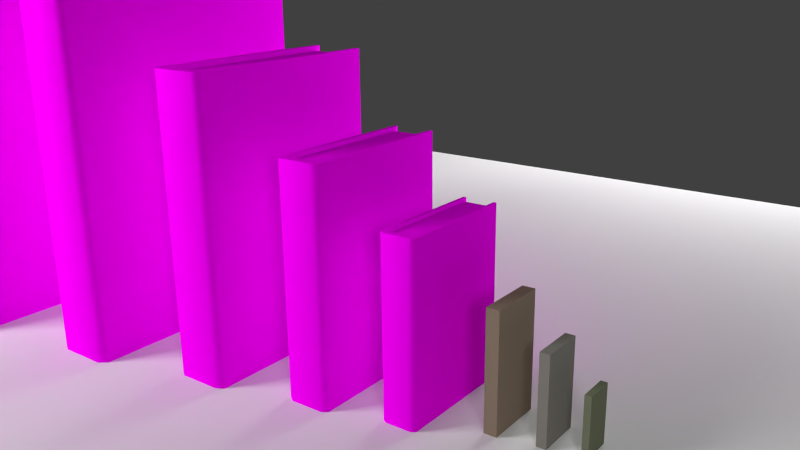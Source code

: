 # Source: book.blend  (saved by Blender 2.76.0; exported with 4.5.12 LTS)
import bpy
from mathutils import Matrix  # noqa: F401  (used for matrix-valued properties, if any)

bpy.ops.wm.read_factory_settings(use_empty=True)
scene = bpy.context.scene
scene.name = 'Scene'

# ---- collections
col_collection_1 = bpy.data.collections.new('Collection 1'); scene.collection.children.link(col_collection_1)

# ---- images (referenced by path relative to the original .blend; pixels are not part of the script)
import os
ASSET_DIR = os.environ.get("B2B_ASSET_DIR", "")  # directory of the original .blend (textures are referenced by path, not embedded)
HERE = os.path.dirname(os.path.abspath(__file__))  # packed textures are extracted next to this script under _unpacked/

def load_image(name, relpath, width, height, colorspace="sRGB"):
    """Load a texture the original file referenced (path relative to the .blend, or extracted next to this script)."""
    p = next((c for c in (os.path.join(HERE, relpath), os.path.join(ASSET_DIR, relpath)) if relpath and os.path.exists(c)), "")
    if p:
        img = bpy.data.images.load(p, check_existing=True)
        img.name = name
    else:  # same state as the original file: an image datablock whose file is absent (Cycles renders it pink)
        img = bpy.data.images.new(name, width, height)
        img.source = "FILE"
        img.filepath = "//" + (relpath or name)
    img.colorspace_settings.name = colorspace
    return img
img_dominos_png = load_image('dominos.png', 'dominos.png', 1024, 1024, 'sRGB')
img_book2_png = load_image('book2.png', 'book2.png', 1024, 1024, 'sRGB')
img_book5_png = load_image('book5.png', 'book5.png', 1024, 1024, 'sRGB')
img_book4_png = load_image('book4.png', 'book4.png', 1024, 1024, 'sRGB')
img_book3_png = load_image('book3.png', 'book3.png', 1024, 1024, 'sRGB')
img_book_png = load_image('book.png', 'book.png', 1024, 1024, 'sRGB')

# ---- materials (node trees are filled in below, after node groups)
mat_material = bpy.data.materials.new('Material')
mat_material.alpha_threshold = 0.0
mat_material.roughness = 0.5
mat_domino2 = bpy.data.materials.new('domino2')
mat_domino2.alpha_threshold = 0.0
mat_domino2.roughness = 0.5
mat_domino1 = bpy.data.materials.new('domino1')
mat_domino1.alpha_threshold = 0.0
mat_domino1.roughness = 0.5
mat_book2 = bpy.data.materials.new('book2')
mat_book2.alpha_threshold = 0.0
mat_book2.roughness = 0.5
mat_book5 = bpy.data.materials.new('book5')
mat_book5.alpha_threshold = 0.0
mat_book5.roughness = 0.5
mat_book4 = bpy.data.materials.new('book4')
mat_book4.alpha_threshold = 0.0
mat_book4.roughness = 0.5
mat_book3 = bpy.data.materials.new('book3')
mat_book3.alpha_threshold = 0.0
mat_book3.roughness = 0.5
mat_book = bpy.data.materials.new('book')
mat_book.alpha_threshold = 0.0
mat_book.roughness = 0.5
mat_light = bpy.data.materials.new('Light')
mat_light.alpha_threshold = 0.0
mat_light.roughness = 0.5

# ---- material node trees
mat_material.use_nodes = True; mat_material.node_tree.nodes.clear()
_N = mat_material.node_tree.nodes; _L = mat_material.node_tree.links
n0 = _N.new('ShaderNodeTexCoord'); n0.name = 'Texture Coordinate'; n0.location = (-496, 385)
n1 = _N.new('ShaderNodeOutputMaterial'); n1.name = 'Material Output'; n1.location = (550, 314)
n2 = _N.new('ShaderNodeMixShader'); n2.name = 'Mix Shader'; n2.location = (379, 419)
n3 = _N.new('ShaderNodeBsdfDiffuse'); n3.name = 'Diffuse BSDF.001'; n3.location = (-87, 386)
n3.inputs[0].default_value = (0.2302, 0.255, 0.1632, 1.0)
n4 = _N.new('ShaderNodeBsdfDiffuse'); n4.name = 'Diffuse BSDF'; n4.location = (-78, 196)
n4.inputs[0].default_value = (0.0, 0.0, 0.0, 1.0)
n5 = _N.new('ShaderNodeTexImage'); n5.name = 'Image Texture'; n5.location = (-319, 453)
n5.width = 140
n5.image = img_dominos_png
_L.new(n0.outputs[2], n5.inputs[0])
_L.new(n5.outputs[0], n2.inputs[0])
_L.new(n2.outputs[0], n1.inputs[0])
_L.new(n3.outputs[0], n2.inputs[1])
_L.new(n4.outputs[0], n2.inputs[2])
n1.is_active_output = True
mat_domino2.use_nodes = True; mat_domino2.node_tree.nodes.clear()
_N = mat_domino2.node_tree.nodes; _L = mat_domino2.node_tree.links
n0 = _N.new('ShaderNodeTexCoord'); n0.name = 'Texture Coordinate'; n0.location = (-496, 385)
n1 = _N.new('ShaderNodeOutputMaterial'); n1.name = 'Material Output.001'; n1.location = (550, 314)
n2 = _N.new('ShaderNodeMixShader'); n2.name = 'Mix Shader'; n2.location = (379, 419)
n3 = _N.new('ShaderNodeBsdfDiffuse'); n3.name = 'Diffuse BSDF.002'; n3.location = (-78, 196)
n3.inputs[0].default_value = (0.8, 0.7689, 0.6798, 1.0)
n4 = _N.new('ShaderNodeTexImage'); n4.name = 'Image Texture'; n4.location = (-319, 453)
n4.width = 140
n4.image = img_dominos_png
n5 = _N.new('ShaderNodeBsdfDiffuse'); n5.name = 'Diffuse BSDF.001'; n5.location = (-87, 386)
n5.inputs[0].default_value = (0.0, 0.0, 0.0, 1.0)
_L.new(n0.outputs[2], n4.inputs[0])
_L.new(n4.outputs[0], n2.inputs[0])
_L.new(n2.outputs[0], n1.inputs[0])
_L.new(n5.outputs[0], n2.inputs[1])
_L.new(n3.outputs[0], n2.inputs[2])
n1.is_active_output = True
mat_domino1.use_nodes = True; mat_domino1.node_tree.nodes.clear()
_N = mat_domino1.node_tree.nodes; _L = mat_domino1.node_tree.links
n0 = _N.new('ShaderNodeTexCoord'); n0.name = 'Texture Coordinate'; n0.location = (-496, 385)
n1 = _N.new('ShaderNodeOutputMaterial'); n1.name = 'Material Output'; n1.location = (550, 314)
n2 = _N.new('ShaderNodeMixShader'); n2.name = 'Mix Shader'; n2.location = (379, 419)
n3 = _N.new('ShaderNodeBsdfDiffuse'); n3.name = 'Diffuse BSDF.001'; n3.location = (-87, 386)
n3.inputs[0].default_value = (0.0385, 0.02033, 0.06634, 1.0)
n4 = _N.new('ShaderNodeBsdfDiffuse'); n4.name = 'Diffuse BSDF'; n4.location = (-78, 196)
n4.inputs[0].default_value = (0.8, 0.64, 0.3367, 1.0)
n5 = _N.new('ShaderNodeTexImage'); n5.name = 'Image Texture'; n5.location = (-319, 453)
n5.width = 140
n5.image = img_dominos_png
_L.new(n0.outputs[2], n5.inputs[0])
_L.new(n5.outputs[0], n2.inputs[0])
_L.new(n2.outputs[0], n1.inputs[0])
_L.new(n3.outputs[0], n2.inputs[1])
_L.new(n4.outputs[0], n2.inputs[2])
n1.is_active_output = True
mat_book2.use_nodes = True; mat_book2.node_tree.nodes.clear()
_N = mat_book2.node_tree.nodes; _L = mat_book2.node_tree.links
n0 = _N.new('ShaderNodeOutputMaterial'); n0.name = 'Material Output'; n0.location = (300, 300)
n1 = _N.new('ShaderNodeBsdfDiffuse'); n1.name = 'Diffuse BSDF'; n1.location = (10, 300)
n2 = _N.new('ShaderNodeTexImage'); n2.name = 'Image Texture'; n2.location = (-329, 302)
n2.width = 140
n2.image = img_book2_png
n3 = _N.new('ShaderNodeTexCoord'); n3.name = 'Texture Coordinate'; n3.location = (-716, 311)
_L.new(n1.outputs[0], n0.inputs[0])
_L.new(n3.outputs[2], n2.inputs[0])
_L.new(n2.outputs[0], n1.inputs[0])
n0.is_active_output = True
mat_book5.use_nodes = True; mat_book5.node_tree.nodes.clear()
_N = mat_book5.node_tree.nodes; _L = mat_book5.node_tree.links
n0 = _N.new('ShaderNodeOutputMaterial'); n0.name = 'Material Output'; n0.location = (300, 300)
n1 = _N.new('ShaderNodeBsdfDiffuse'); n1.name = 'Diffuse BSDF'; n1.location = (10, 300)
n2 = _N.new('ShaderNodeTexCoord'); n2.name = 'Texture Coordinate'; n2.location = (-643, 405)
n2.width = 138
n3 = _N.new('ShaderNodeTexImage'); n3.name = 'Image Texture'; n3.location = (-390, 368)
n3.width = 140
n3.image = img_book5_png
_L.new(n1.outputs[0], n0.inputs[0])
_L.new(n2.outputs[2], n3.inputs[0])
_L.new(n3.outputs[0], n1.inputs[0])
n0.is_active_output = True
mat_book4.use_nodes = True; mat_book4.node_tree.nodes.clear()
_N = mat_book4.node_tree.nodes; _L = mat_book4.node_tree.links
n0 = _N.new('ShaderNodeOutputMaterial'); n0.name = 'Material Output'; n0.location = (300, 300)
n1 = _N.new('ShaderNodeBsdfDiffuse'); n1.name = 'Diffuse BSDF'; n1.location = (10, 300)
n2 = _N.new('ShaderNodeTexCoord'); n2.name = 'Texture Coordinate'; n2.location = (-553, 426)
n3 = _N.new('ShaderNodeTexImage'); n3.name = 'Image Texture'; n3.location = (-375, 441)
n3.width = 140
n3.image = img_book4_png
_L.new(n1.outputs[0], n0.inputs[0])
_L.new(n2.outputs[2], n3.inputs[0])
_L.new(n3.outputs[0], n1.inputs[0])
n0.is_active_output = True
mat_book3.use_nodes = True; mat_book3.node_tree.nodes.clear()
_N = mat_book3.node_tree.nodes; _L = mat_book3.node_tree.links
n0 = _N.new('ShaderNodeOutputMaterial'); n0.name = 'Material Output'; n0.location = (300, 300)
n1 = _N.new('ShaderNodeBsdfDiffuse'); n1.name = 'Diffuse BSDF'; n1.location = (10, 300)
n2 = _N.new('ShaderNodeTexCoord'); n2.name = 'Texture Coordinate'; n2.location = (-948, 460)
n3 = _N.new('ShaderNodeTexImage'); n3.name = 'Image Texture'; n3.location = (-635, 429)
n3.width = 140
n3.image = img_book3_png
_L.new(n1.outputs[0], n0.inputs[0])
_L.new(n2.outputs[2], n3.inputs[0])
_L.new(n3.outputs[0], n1.inputs[0])
n0.is_active_output = True
mat_book.use_nodes = True; mat_book.node_tree.nodes.clear()
_N = mat_book.node_tree.nodes; _L = mat_book.node_tree.links
n0 = _N.new('ShaderNodeOutputMaterial'); n0.name = 'Material Output'; n0.location = (300, 300)
n1 = _N.new('ShaderNodeBsdfDiffuse'); n1.name = 'Diffuse BSDF'; n1.location = (10, 300)
n2 = _N.new('ShaderNodeTexImage'); n2.name = 'Image Texture'; n2.location = (-241, 336)
n2.width = 140
n2.image = img_book_png
n3 = _N.new('ShaderNodeTexCoord'); n3.name = 'Texture Coordinate'; n3.location = (-548, 418)
_L.new(n1.outputs[0], n0.inputs[0])
_L.new(n3.outputs[2], n2.inputs[0])
_L.new(n2.outputs[0], n1.inputs[0])
n0.is_active_output = True
mat_light.use_nodes = True; mat_light.node_tree.nodes.clear()
_N = mat_light.node_tree.nodes; _L = mat_light.node_tree.links
n0 = _N.new('ShaderNodeOutputMaterial'); n0.name = 'Material Output'; n0.location = (300, 300)
n1 = _N.new('ShaderNodeEmission'); n1.name = 'Emission'; n1.location = (-12, 302)
n1.inputs[0].default_value = (0.8, 0.8, 0.8, 1.0)
n1.inputs[1].default_value = 20.0
_L.new(n1.outputs[0], n0.inputs[0])
n0.is_active_output = True

# ---- world
world_world = bpy.data.worlds.new('World'); scene.world = world_world
world_world.color = (0.05088, 0.05088, 0.05088)
world_world.use_sun_shadow = False
world_world.sun_shadow_jitter_overblur = 0.0
world_world.cycles.sampling_method = 'MANUAL'
world_world.cycles.sample_map_resolution = 256

# ---- cameras
cam_camera = bpy.data.cameras.new('Camera')
cam_camera.clip_end = 100.0
cam_camera.lens = 35.0
cam_camera.sensor_width = 32.0
cam_camera.sensor_height = 18.0
cam_camera.ortho_scale = 7.314
cam_camera.dof.focus_distance = 0.0

# ---- meshes
me_cube_009 = bpy.data.meshes.new('Cube.009')
me_cube_009.from_pydata([(-1.0, -1.0, -1.0), (-1.0, -1.0, 1.0), (-1.0, 1.0, -1.0), (-1.0, 1.0, 1.0), (1.0, -1.0, -1.0), (1.0, -1.0, 1.0), (1.0, 1.0, -1.0), (1.0, 1.0, 1.0)], [], [(1, 3, 2, 0), (3, 7, 6, 2), (7, 5, 4, 6), (5, 1, 0, 4), (0, 2, 6, 4), (5, 7, 3, 1)])
_uv = me_cube_009.uv_layers.new(name='UVMap')
_uv.uv.foreach_set('vector', [0.177, 0.1056, 0.1056, 0.1056, 0.1056, 0.177, 0.177, 0.177, 0.0188, 0.9734, 0.3249, 0.9734, 0.3249, 0.3626, 0.0188, 0.3626, 0.1053, 0.0339, 0.0339, 0.0339, 0.0339, 0.1053, 0.1053, 0.1053, 0.3249, 0.9734, 0.0188, 0.9734, 0.0188, 0.3626, 0.3249, 0.3626, 0.1053, 0.1056, 0.0339, 0.1056, 0.0339, 0.177, 0.1053, 0.177, 0.177, 0.0339, 0.1056, 0.0339, 0.1056, 0.1053, 0.177, 0.1053])
me_cube_009.materials.append(mat_material)
me_cube_009.use_remesh_preserve_volume = False
me_cube_009.use_remesh_preserve_attributes = False
me_cube_009.use_mirror_vertex_groups = False
me_cube_009.update()
me_cube_008 = bpy.data.meshes.new('Cube.008')
me_cube_008.from_pydata([(-1.0, -1.0, -1.0), (-1.0, -1.0, 1.0), (-1.0, 1.0, -1.0), (-1.0, 1.0, 1.0), (1.0, -1.0, -1.0), (1.0, -1.0, 1.0), (1.0, 1.0, -1.0), (1.0, 1.0, 1.0)], [], [(1, 3, 2, 0), (3, 7, 6, 2), (7, 5, 4, 6), (5, 1, 0, 4), (0, 2, 6, 4), (5, 7, 3, 1)])
_uv = me_cube_008.uv_layers.new(name='UVMap')
_uv.uv.foreach_set('vector', [0.177, 0.1056, 0.1056, 0.1056, 0.1056, 0.177, 0.177, 0.177, 0.0188, 0.9734, 0.3249, 0.9734, 0.3249, 0.3626, 0.0188, 0.3626, 0.1053, 0.0339, 0.0339, 0.0339, 0.0339, 0.1053, 0.1053, 0.1053, 0.3249, 0.9734, 0.0188, 0.9734, 0.0188, 0.3626, 0.3249, 0.3626, 0.1053, 0.1056, 0.0339, 0.1056, 0.0339, 0.177, 0.1053, 0.177, 0.177, 0.0339, 0.1056, 0.0339, 0.1056, 0.1053, 0.177, 0.1053])
me_cube_008.materials.append(mat_domino2)
me_cube_008.use_remesh_preserve_volume = False
me_cube_008.use_remesh_preserve_attributes = False
me_cube_008.use_mirror_vertex_groups = False
me_cube_008.update()
me_cube_005 = bpy.data.meshes.new('Cube.005')
me_cube_005.from_pydata([(-1.0, -1.0, -1.0), (-1.0, -1.0, 1.0), (-1.0, 1.0, -1.0), (-1.0, 1.0, 1.0), (1.0, -1.0, -1.0), (1.0, -1.0, 1.0), (1.0, 1.0, -1.0), (1.0, 1.0, 1.0)], [], [(1, 3, 2, 0), (3, 7, 6, 2), (7, 5, 4, 6), (5, 1, 0, 4), (0, 2, 6, 4), (5, 7, 3, 1)])
_uv = me_cube_005.uv_layers.new(name='UVMap')
_uv.uv.foreach_set('vector', [0.177, 0.1056, 0.1056, 0.1056, 0.1056, 0.177, 0.177, 0.177, 0.0188, 0.9734, 0.3249, 0.9734, 0.3249, 0.3626, 0.0188, 0.3626, 0.1053, 0.0339, 0.0339, 0.0339, 0.0339, 0.1053, 0.1053, 0.1053, 0.3249, 0.9734, 0.0188, 0.9734, 0.0188, 0.3626, 0.3249, 0.3626, 0.1053, 0.1056, 0.0339, 0.1056, 0.0339, 0.177, 0.1053, 0.177, 0.177, 0.0339, 0.1056, 0.0339, 0.1056, 0.1053, 0.177, 0.1053])
me_cube_005.materials.append(mat_domino1)
me_cube_005.use_remesh_preserve_volume = False
me_cube_005.use_remesh_preserve_attributes = False
me_cube_005.use_mirror_vertex_groups = False
me_cube_005.update()
me_cube_004 = bpy.data.meshes.new('Cube.004')
me_cube_004.from_pydata([(-1.0, -0.8156, -1.0), (-1.0, -0.8156, 1.0), (-1.0, 0.8156, -1.0), (-1.0, 1.0, 1.0), (0.9342, -0.8156, -1.0), (0.9342, -0.8156, 1.0), (0.9342, 0.8156, -1.0), (0.9342, 0.8156, 1.0), (-1.0, -1.0, -1.0), (-1.0, -1.0, 1.0), (-1.0, 0.8156, 1.0), (-1.0, 1.0, -1.0), (1.0, 1.0, 1.0), (1.0, 1.0, -1.0), (1.0, -1.0, 1.0), (1.0, -1.0, -1.0), (-0.9379, -0.8156, 0.9645), (-0.9379, 0.8156, 0.9645), (-0.9379, 0.8156, -0.9645), (-0.9379, -0.8156, -0.9645), (0.9342, 0.8156, 0.9645), (0.9342, 0.8156, -0.9645), (0.9342, -0.8156, 0.9645), (0.9342, -0.8156, -0.9645), (1.048, 0.7513, 1.0), (1.048, 0.7513, -1.0), (1.048, -0.7513, 1.0), (1.048, -0.7513, -1.0)], [], [(7, 10, 17, 20), (3, 12, 13, 11), (14, 15, 27, 26), (14, 9, 8, 15), (5, 7, 20, 22), (1, 5, 22, 16), (1, 0, 8, 9), (2, 10, 3, 11), (10, 7, 12, 3), (6, 2, 11, 13), (7, 5, 14, 12), (4, 6, 13, 15), (5, 1, 9, 14), (0, 4, 15, 8), (16, 17, 18, 19), (19, 18, 21, 23), (22, 20, 17, 16), (0, 1, 16, 19), (4, 0, 19, 23), (6, 4, 23, 21), (2, 6, 21, 18), (10, 2, 18, 17), (24, 26, 27, 25), (15, 13, 25, 27), (12, 14, 26, 24), (13, 12, 24, 25)])
me_cube_004.polygons.foreach_set('use_smooth', [True] * 26)
_uv = me_cube_004.uv_layers.new(name='UVMap')
_uv.uv.foreach_set('vector', [0.2531, 0.4484, 0.3563, 0.4484, 0.3563, 0.5516, 0.2531, 0.5516, 0.9518, 0.9909, 0.2964, 0.9909, 0.2964, 0.05467, 0.9518, 0.05467, 0.2442, 0.4575, 0.3261, 0.4575, 0.3261, 0.5393, 0.2442, 0.5393, 0.3612, 0.5702, 0.2297, 0.5702, 0.2297, 0.3823, 0.3612, 0.3823, 0.2531, 0.4484, 0.3563, 0.4484, 0.3563, 0.5516, 0.2531, 0.5516, 0.2531, 0.4484, 0.3563, 0.4484, 0.3563, 0.5516, 0.2531, 0.5516, 0.2575, 0.4551, 0.3206, 0.4551, 0.3206, 0.5182, 0.2575, 0.5182, 0.2575, 0.4551, 0.3206, 0.4551, 0.3206, 0.5182, 0.2575, 0.5182, 0.2442, 0.4575, 0.3261, 0.4575, 0.3261, 0.5393, 0.2442, 0.5393, 0.2442, 0.4575, 0.3261, 0.4575, 0.3261, 0.5393, 0.2442, 0.5393, 0.2442, 0.4575, 0.3261, 0.4575, 0.3261, 0.5393, 0.2442, 0.5393, 0.2442, 0.4575, 0.3261, 0.4575, 0.3261, 0.5393, 0.2442, 0.5393, 0.2442, 0.4575, 0.3261, 0.4575, 0.3261, 0.5393, 0.2442, 0.5393, 0.2442, 0.4575, 0.3261, 0.4575, 0.3261, 0.5393, 0.2442, 0.5393, 0.1845, 0.7786, 0.09732, 0.7786, 0.09732, 0.2633, 0.1845, 0.2633, 0.09733, 0.6959, 0.1849, 0.6959, 0.1849, 0.3443, 0.09733, 0.3443, 0.09733, 0.3443, 0.1849, 0.3443, 0.1849, 0.6959, 0.09733, 0.6959, 0.2531, 0.4484, 0.3563, 0.4484, 0.3563, 0.5516, 0.2531, 0.5516, 0.2531, 0.4484, 0.3563, 0.4484, 0.3563, 0.5516, 0.2531, 0.5516, 0.2531, 0.4484, 0.3563, 0.4484, 0.3563, 0.5516, 0.2531, 0.5516, 0.2531, 0.4484, 0.3563, 0.4484, 0.3563, 0.5516, 0.2531, 0.5516, 0.2531, 0.4484, 0.3563, 0.4484, 0.3563, 0.5516, 0.2531, 0.5516, 0.2442, 0.4575, 0.3261, 0.4575, 0.3261, 0.5393, 0.2442, 0.5393, 0.2442, 0.4575, 0.3261, 0.4575, 0.3261, 0.5393, 0.2442, 0.5393, 0.2442, 0.4575, 0.3261, 0.4575, 0.3261, 0.5393, 0.2442, 0.5393, 0.2442, 0.4575, 0.3261, 0.4575, 0.3261, 0.5393, 0.2442, 0.5393])
me_cube_004.materials.append(mat_book2)
me_cube_004.use_remesh_preserve_volume = False
me_cube_004.use_remesh_preserve_attributes = False
me_cube_004.use_mirror_vertex_groups = False
me_cube_004.update()
me_cube_003 = bpy.data.meshes.new('Cube.003')
me_cube_003.from_pydata([(-1.0, -0.8156, -1.0), (-1.0, -0.8156, 1.0), (-1.0, 0.8156, -1.0), (-1.0, 1.0, 1.0), (0.9342, -0.8156, -1.0), (0.9342, -0.8156, 1.0), (0.9342, 0.8156, -1.0), (0.9342, 0.8156, 1.0), (-1.0, -1.0, -1.0), (-1.0, -1.0, 1.0), (-1.0, 0.8156, 1.0), (-1.0, 1.0, -1.0), (1.0, 1.0, 1.0), (1.0, 1.0, -1.0), (1.0, -1.0, 1.0), (1.0, -1.0, -1.0), (-0.9379, -0.8156, 0.9645), (-0.9379, 0.8156, 0.9645), (-0.9379, 0.8156, -0.9645), (-0.9379, -0.8156, -0.9645), (0.9342, 0.8156, 0.9645), (0.9342, 0.8156, -0.9645), (0.9342, -0.8156, 0.9645), (0.9342, -0.8156, -0.9645), (1.048, 0.7513, 1.0), (1.048, 0.7513, -1.0), (1.048, -0.7513, 1.0), (1.048, -0.7513, -1.0)], [], [(7, 10, 17, 20), (3, 12, 13, 11), (14, 15, 27, 26), (14, 9, 8, 15), (5, 7, 20, 22), (1, 5, 22, 16), (1, 0, 8, 9), (2, 10, 3, 11), (10, 7, 12, 3), (6, 2, 11, 13), (7, 5, 14, 12), (4, 6, 13, 15), (5, 1, 9, 14), (0, 4, 15, 8), (16, 17, 18, 19), (19, 18, 21, 23), (22, 20, 17, 16), (0, 1, 16, 19), (4, 0, 19, 23), (6, 4, 23, 21), (2, 6, 21, 18), (10, 2, 18, 17), (24, 26, 27, 25), (15, 13, 25, 27), (12, 14, 26, 24), (13, 12, 24, 25)])
me_cube_003.polygons.foreach_set('use_smooth', [True] * 26)
_uv = me_cube_003.uv_layers.new(name='UVMap')
_uv.uv.foreach_set('vector', [0.4109, 0.1753, 0.5456, 0.1753, 0.5456, 0.31, 0.4109, 0.31, 0.9571, 0.9321, 0.3841, 0.9321, 0.3841, 0.1135, 0.9571, 0.1135, 0.4396, 0.256, 0.5214, 0.256, 0.5214, 0.3378, 0.4396, 0.3378, 0.5565, 0.3687, 0.425, 0.3687, 0.425, 0.1808, 0.5565, 0.1808, 0.4109, 0.1753, 0.5456, 0.1753, 0.5456, 0.31, 0.4109, 0.31, 0.4109, 0.1753, 0.5456, 0.1753, 0.5456, 0.31, 0.4109, 0.31, 0.4528, 0.2536, 0.5159, 0.2536, 0.5159, 0.3167, 0.4528, 0.3167, 0.4528, 0.2536, 0.5159, 0.2536, 0.5159, 0.3167, 0.4528, 0.3167, 0.4396, 0.256, 0.5214, 0.256, 0.5214, 0.3378, 0.4396, 0.3378, 0.4396, 0.256, 0.5214, 0.256, 0.5214, 0.3378, 0.4396, 0.3378, 0.4396, 0.256, 0.5214, 0.256, 0.5214, 0.3378, 0.4396, 0.3378, 0.4396, 0.256, 0.5214, 0.256, 0.5214, 0.3378, 0.4396, 0.3378, 0.4396, 0.256, 0.5214, 0.256, 0.5214, 0.3378, 0.4396, 0.3378, 0.4396, 0.256, 0.5214, 0.256, 0.5214, 0.3378, 0.4396, 0.3378, 0.2583, 0.7737, 0.1711, 0.7737, 0.1711, 0.2584, 0.2583, 0.2584, 0.1712, 0.691, 0.2587, 0.691, 0.2587, 0.3393, 0.1712, 0.3393, 0.1712, 0.3393, 0.2587, 0.3393, 0.2587, 0.691, 0.1712, 0.691, 0.4109, 0.1753, 0.5456, 0.1753, 0.5456, 0.31, 0.4109, 0.31, 0.4109, 0.1753, 0.5456, 0.1753, 0.5456, 0.31, 0.4109, 0.31, 0.4109, 0.1753, 0.5456, 0.1753, 0.5456, 0.31, 0.4109, 0.31, 0.4109, 0.1753, 0.5456, 0.1753, 0.5456, 0.31, 0.4109, 0.31, 0.4109, 0.1753, 0.5456, 0.1753, 0.5456, 0.31, 0.4109, 0.31, 0.4396, 0.256, 0.5214, 0.256, 0.5214, 0.3378, 0.4396, 0.3378, 0.4396, 0.256, 0.5214, 0.256, 0.5214, 0.3378, 0.4396, 0.3378, 0.4396, 0.256, 0.5214, 0.256, 0.5214, 0.3378, 0.4396, 0.3378, 0.4396, 0.256, 0.5214, 0.256, 0.5214, 0.3378, 0.4396, 0.3378])
me_cube_003.materials.append(mat_book5)
me_cube_003.use_remesh_preserve_volume = False
me_cube_003.use_remesh_preserve_attributes = False
me_cube_003.use_mirror_vertex_groups = False
me_cube_003.update()
me_cube_002 = bpy.data.meshes.new('Cube.002')
me_cube_002.from_pydata([(-1.0, -0.8156, -1.0), (-1.0, -0.8156, 1.0), (-1.0, 0.8156, -1.0), (-1.0, 1.0, 1.0), (0.9342, -0.8156, -1.0), (0.9342, -0.8156, 1.0), (0.9342, 0.8156, -1.0), (0.9342, 0.8156, 1.0), (-1.0, -1.0, -1.0), (-1.0, -1.0, 1.0), (-1.0, 0.8156, 1.0), (-1.0, 1.0, -1.0), (1.0, 1.0, 1.0), (1.0, 1.0, -1.0), (1.0, -1.0, 1.0), (1.0, -1.0, -1.0), (-0.9379, -0.8156, 0.9645), (-0.9379, 0.8156, 0.9645), (-0.9379, 0.8156, -0.9645), (-0.9379, -0.8156, -0.9645), (0.9342, 0.8156, 0.9645), (0.9342, 0.8156, -0.9645), (0.9342, -0.8156, 0.9645), (0.9342, -0.8156, -0.9645), (1.048, 0.7513, 1.0), (1.048, 0.7513, -1.0), (1.048, -0.7513, 1.0), (1.048, -0.7513, -1.0)], [], [(7, 10, 17, 20), (3, 12, 13, 11), (14, 15, 27, 26), (14, 9, 8, 15), (5, 7, 20, 22), (1, 5, 22, 16), (1, 0, 8, 9), (2, 10, 3, 11), (10, 7, 12, 3), (6, 2, 11, 13), (7, 5, 14, 12), (4, 6, 13, 15), (5, 1, 9, 14), (0, 4, 15, 8), (16, 17, 18, 19), (19, 18, 21, 23), (22, 20, 17, 16), (0, 1, 16, 19), (4, 0, 19, 23), (6, 4, 23, 21), (2, 6, 21, 18), (10, 2, 18, 17), (24, 26, 27, 25), (15, 13, 25, 27), (12, 14, 26, 24), (13, 12, 24, 25)])
me_cube_002.polygons.foreach_set('use_smooth', [True] * 26)
_uv = me_cube_002.uv_layers.new(name='UVMap')
_uv.uv.foreach_set('vector', [0.5372, 0.05664, 0.8844, 0.05664, 0.8844, 0.4039, 0.5372, 0.4039, 0.9316, 0.9785, 0.298, 0.9785, 0.298, 0.07325, 0.9316, 0.07325, 0.5372, 0.05664, 0.8844, 0.05664, 0.8844, 0.4039, 0.5372, 0.4039, 0.5372, 0.05664, 0.8844, 0.05664, 0.8844, 0.4039, 0.5372, 0.4039, 0.5372, 0.05664, 0.8844, 0.05664, 0.8844, 0.4039, 0.5372, 0.4039, 0.5372, 0.05664, 0.8844, 0.05664, 0.8844, 0.4039, 0.5372, 0.4039, 0.5372, 0.05664, 0.8844, 0.05664, 0.8844, 0.4039, 0.5372, 0.4039, 0.5372, 0.05664, 0.8844, 0.05664, 0.8844, 0.4039, 0.5372, 0.4039, 0.5372, 0.05664, 0.8844, 0.05664, 0.8844, 0.4039, 0.5372, 0.4039, 0.5372, 0.05664, 0.8844, 0.05664, 0.8844, 0.4039, 0.5372, 0.4039, 0.5372, 0.05664, 0.8844, 0.05664, 0.8844, 0.4039, 0.5372, 0.4039, 0.5372, 0.05664, 0.8844, 0.05664, 0.8844, 0.4039, 0.5372, 0.4039, 0.5372, 0.05664, 0.8844, 0.05664, 0.8844, 0.4039, 0.5372, 0.4039, 0.5372, 0.05664, 0.8844, 0.05664, 0.8844, 0.4039, 0.5372, 0.4039, 0.2583, 0.7737, 0.1711, 0.7737, 0.1711, 0.2584, 0.2583, 0.2584, 0.1712, 0.691, 0.2587, 0.691, 0.2587, 0.3393, 0.1712, 0.3393, 0.1712, 0.3393, 0.2587, 0.3393, 0.2587, 0.691, 0.1712, 0.691, 0.5372, 0.05664, 0.8844, 0.05664, 0.8844, 0.4039, 0.5372, 0.4039, 0.5372, 0.05664, 0.8844, 0.05664, 0.8844, 0.4039, 0.5372, 0.4039, 0.5372, 0.05664, 0.8844, 0.05664, 0.8844, 0.4039, 0.5372, 0.4039, 0.5372, 0.05664, 0.8844, 0.05664, 0.8844, 0.4039, 0.5372, 0.4039, 0.5372, 0.05664, 0.8844, 0.05664, 0.8844, 0.4039, 0.5372, 0.4039, 0.5372, 0.05664, 0.8844, 0.05664, 0.8844, 0.4039, 0.5372, 0.4039, 0.5372, 0.05664, 0.8844, 0.05664, 0.8844, 0.4039, 0.5372, 0.4039, 0.5372, 0.05664, 0.8844, 0.05664, 0.8844, 0.4039, 0.5372, 0.4039, 0.5372, 0.05664, 0.8844, 0.05664, 0.8844, 0.4039, 0.5372, 0.4039])
me_cube_002.materials.append(mat_book4)
me_cube_002.use_remesh_preserve_volume = False
me_cube_002.use_remesh_preserve_attributes = False
me_cube_002.use_mirror_vertex_groups = False
me_cube_002.update()
me_cube_001 = bpy.data.meshes.new('Cube.001')
me_cube_001.from_pydata([(-1.0, -0.8156, -1.0), (-1.0, -0.8156, 1.0), (-1.0, 0.8156, -1.0), (-1.0, 1.0, 1.0), (0.9342, -0.8156, -1.0), (0.9342, -0.8156, 1.0), (0.9342, 0.8156, -1.0), (0.9342, 0.8156, 1.0), (-1.0, -1.0, -1.0), (-1.0, -1.0, 1.0), (-1.0, 0.8156, 1.0), (-1.0, 1.0, -1.0), (1.0, 1.0, 1.0), (1.0, 1.0, -1.0), (1.0, -1.0, 1.0), (1.0, -1.0, -1.0), (-0.9379, -0.8156, 0.9645), (-0.9379, 0.8156, 0.9645), (-0.9379, 0.8156, -0.9645), (-0.9379, -0.8156, -0.9645), (0.9342, 0.8156, 0.9645), (0.9342, 0.8156, -0.9645), (0.9342, -0.8156, 0.9645), (0.9342, -0.8156, -0.9645), (1.048, 0.7513, 1.0), (1.048, 0.7513, -1.0), (1.048, -0.7513, 1.0), (1.048, -0.7513, -1.0)], [], [(7, 10, 17, 20), (3, 12, 13, 11), (14, 15, 27, 26), (14, 9, 8, 15), (5, 7, 20, 22), (1, 5, 22, 16), (1, 0, 8, 9), (2, 10, 3, 11), (10, 7, 12, 3), (6, 2, 11, 13), (7, 5, 14, 12), (4, 6, 13, 15), (5, 1, 9, 14), (0, 4, 15, 8), (16, 17, 18, 19), (19, 18, 21, 23), (22, 20, 17, 16), (0, 1, 16, 19), (4, 0, 19, 23), (6, 4, 23, 21), (2, 6, 21, 18), (10, 2, 18, 17), (24, 26, 27, 25), (15, 13, 25, 27), (12, 14, 26, 24), (13, 12, 24, 25)])
me_cube_001.polygons.foreach_set('use_smooth', [True] * 26)
_uv = me_cube_001.uv_layers.new(name='UVMap')
_uv.uv.foreach_set('vector', [0.6053, 0.006896, 0.6862, 0.006896, 0.6862, 0.08779, 0.6053, 0.08779, 0.9827, 1.005, 0.2108, 1.005, 0.2108, -0.01867, 0.9827, -0.01867, 0.6053, 0.006896, 0.6862, 0.006896, 0.6862, 0.08779, 0.6053, 0.08779, 0.6053, 0.006896, 0.6862, 0.006896, 0.6862, 0.08779, 0.6053, 0.08779, 0.6053, 0.006896, 0.6862, 0.006896, 0.6862, 0.08779, 0.6053, 0.08779, 0.6053, 0.006896, 0.6862, 0.006896, 0.6862, 0.08779, 0.6053, 0.08779, 0.6053, 0.006896, 0.6862, 0.006896, 0.6862, 0.08779, 0.6053, 0.08779, 0.6053, 0.006896, 0.6862, 0.006896, 0.6862, 0.08779, 0.6053, 0.08779, 0.6053, 0.006896, 0.6862, 0.006896, 0.6862, 0.08779, 0.6053, 0.08779, 0.6053, 0.006896, 0.6862, 0.006896, 0.6862, 0.08779, 0.6053, 0.08779, 0.6053, 0.006896, 0.6862, 0.006896, 0.6862, 0.08779, 0.6053, 0.08779, 0.6053, 0.006896, 0.6862, 0.006896, 0.6862, 0.08779, 0.6053, 0.08779, 0.6053, 0.006896, 0.6862, 0.006896, 0.6862, 0.08779, 0.6053, 0.08779, 0.6053, 0.006896, 0.6862, 0.006896, 0.6862, 0.08779, 0.6053, 0.08779, 0.1426, 0.7663, 0.05548, 0.7663, 0.05548, 0.251, 0.1426, 0.251, 0.0555, 0.6836, 0.143, 0.6836, 0.143, 0.332, 0.0555, 0.332, 0.0555, 0.332, 0.143, 0.332, 0.143, 0.6836, 0.0555, 0.6836, 0.6053, 0.006896, 0.6862, 0.006896, 0.6862, 0.08779, 0.6053, 0.08779, 0.6053, 0.006896, 0.6862, 0.006896, 0.6862, 0.08779, 0.6053, 0.08779, 0.6053, 0.006896, 0.6862, 0.006896, 0.6862, 0.08779, 0.6053, 0.08779, 0.6053, 0.006896, 0.6862, 0.006896, 0.6862, 0.08779, 0.6053, 0.08779, 0.6053, 0.006896, 0.6862, 0.006896, 0.6862, 0.08779, 0.6053, 0.08779, 0.6053, 0.006896, 0.6862, 0.006896, 0.6862, 0.08779, 0.6053, 0.08779, 0.6053, 0.006896, 0.6862, 0.006896, 0.6862, 0.08779, 0.6053, 0.08779, 0.6053, 0.006896, 0.6862, 0.006896, 0.6862, 0.08779, 0.6053, 0.08779, 0.6053, 0.006896, 0.6862, 0.006896, 0.6862, 0.08779, 0.6053, 0.08779])
me_cube_001.materials.append(mat_book3)
me_cube_001.use_remesh_preserve_volume = False
me_cube_001.use_remesh_preserve_attributes = False
me_cube_001.use_mirror_vertex_groups = False
me_cube_001.update()
me_plane = bpy.data.meshes.new('Plane')
me_plane.from_pydata([(-1.0, -1.0, 0.0), (1.0, -1.0, 0.0), (-1.0, 1.0, 0.0), (1.0, 1.0, 0.0)], [], [(0, 1, 3, 2)])
me_plane.materials.append(None)
me_plane.use_remesh_preserve_volume = False
me_plane.use_remesh_preserve_attributes = False
me_plane.use_mirror_vertex_groups = False
me_plane.update()
me_cube = bpy.data.meshes.new('Cube')
me_cube.from_pydata([(-1.0, -0.8156, -1.0), (-1.0, -0.8156, 1.0), (-1.0, 0.8156, -1.0), (-1.0, 1.0, 1.0), (0.9342, -0.8156, -1.0), (0.9342, -0.8156, 1.0), (0.9342, 0.8156, -1.0), (0.9342, 0.8156, 1.0), (-1.0, -1.0, -1.0), (-1.0, -1.0, 1.0), (-1.0, 0.8156, 1.0), (-1.0, 1.0, -1.0), (1.0, 1.0, 1.0), (1.0, 1.0, -1.0), (1.0, -1.0, 1.0), (1.0, -1.0, -1.0), (-0.9379, -0.8156, 0.9645), (-0.9379, 0.8156, 0.9645), (-0.9379, 0.8156, -0.9645), (-0.9379, -0.8156, -0.9645), (0.9342, 0.8156, 0.9645), (0.9342, 0.8156, -0.9645), (0.9342, -0.8156, 0.9645), (0.9342, -0.8156, -0.9645), (1.048, 0.7513, 1.0), (1.048, 0.7513, -1.0), (1.048, -0.7513, 1.0), (1.048, -0.7513, -1.0)], [], [(7, 10, 17, 20), (3, 12, 13, 11), (14, 15, 27, 26), (14, 9, 8, 15), (5, 7, 20, 22), (1, 5, 22, 16), (1, 0, 8, 9), (2, 10, 3, 11), (10, 7, 12, 3), (6, 2, 11, 13), (7, 5, 14, 12), (4, 6, 13, 15), (5, 1, 9, 14), (0, 4, 15, 8), (16, 17, 18, 19), (19, 18, 21, 23), (22, 20, 17, 16), (0, 1, 16, 19), (4, 0, 19, 23), (6, 4, 23, 21), (2, 6, 21, 18), (10, 2, 18, 17), (24, 26, 27, 25), (15, 13, 25, 27), (12, 14, 26, 24), (13, 12, 24, 25)])
me_cube.polygons.foreach_set('use_smooth', [True] * 26)
_uv = me_cube.uv_layers.new(name='UVMap')
_uv.uv.foreach_set('vector', [0.4052, 0.2564, 0.5018, 0.2564, 0.5018, 0.353, 0.4052, 0.353, 0.9571, 0.9321, 0.3841, 0.9321, 0.3841, 0.1135, 0.9571, 0.1135, 0.4396, 0.256, 0.5214, 0.256, 0.5214, 0.3378, 0.4396, 0.3378, 0.5565, 0.3687, 0.425, 0.3687, 0.425, 0.1808, 0.5565, 0.1808, 0.4052, 0.2564, 0.5018, 0.2564, 0.5018, 0.353, 0.4052, 0.353, 0.4052, 0.2564, 0.5018, 0.2564, 0.5018, 0.353, 0.4052, 0.353, 0.4528, 0.2536, 0.5159, 0.2536, 0.5159, 0.3167, 0.4528, 0.3167, 0.4528, 0.2536, 0.5159, 0.2536, 0.5159, 0.3167, 0.4528, 0.3167, 0.4396, 0.256, 0.5214, 0.256, 0.5214, 0.3378, 0.4396, 0.3378, 0.4396, 0.256, 0.5214, 0.256, 0.5214, 0.3378, 0.4396, 0.3378, 0.4396, 0.256, 0.5214, 0.256, 0.5214, 0.3378, 0.4396, 0.3378, 0.4396, 0.256, 0.5214, 0.256, 0.5214, 0.3378, 0.4396, 0.3378, 0.4396, 0.256, 0.5214, 0.256, 0.5214, 0.3378, 0.4396, 0.3378, 0.4396, 0.256, 0.5214, 0.256, 0.5214, 0.3378, 0.4396, 0.3378, 0.2583, 0.7737, 0.1711, 0.7737, 0.1711, 0.2584, 0.2583, 0.2584, 0.1712, 0.691, 0.2587, 0.691, 0.2587, 0.3393, 0.1712, 0.3393, 0.1712, 0.3393, 0.2587, 0.3393, 0.2587, 0.691, 0.1712, 0.691, 0.4052, 0.2564, 0.5018, 0.2564, 0.5018, 0.353, 0.4052, 0.353, 0.4052, 0.2564, 0.5018, 0.2564, 0.5018, 0.353, 0.4052, 0.353, 0.4052, 0.2564, 0.5018, 0.2564, 0.5018, 0.353, 0.4052, 0.353, 0.4052, 0.2564, 0.5018, 0.2564, 0.5018, 0.353, 0.4052, 0.353, 0.4052, 0.2564, 0.5018, 0.2564, 0.5018, 0.353, 0.4052, 0.353, 0.4396, 0.256, 0.5214, 0.256, 0.5214, 0.3378, 0.4396, 0.3378, 0.4396, 0.256, 0.5214, 0.256, 0.5214, 0.3378, 0.4396, 0.3378, 0.4396, 0.256, 0.5214, 0.256, 0.5214, 0.3378, 0.4396, 0.3378, 0.4396, 0.256, 0.5214, 0.256, 0.5214, 0.3378, 0.4396, 0.3378])
me_cube.materials.append(mat_book)
me_cube.use_remesh_preserve_volume = False
me_cube.use_remesh_preserve_attributes = False
me_cube.use_mirror_vertex_groups = False
me_cube.update()
me_plane_005 = bpy.data.meshes.new('Plane.005')
me_plane_005.from_pydata([(-1.0, -1.0, 0.0), (1.0, -1.0, 0.0), (-1.0, 1.0, 0.0), (1.0, 1.0, 0.0)], [], [(0, 1, 3, 2)])
me_plane_005.materials.append(mat_light)
me_plane_005.use_remesh_preserve_volume = False
me_plane_005.use_remesh_preserve_attributes = False
me_plane_005.use_mirror_vertex_groups = False
me_plane_005.update()
me_plane_004 = bpy.data.meshes.new('Plane.004')
me_plane_004.from_pydata([(-1.0, -1.0, 0.0), (1.0, -1.0, 0.0), (-1.0, 1.0, 0.0), (1.0, 1.0, 0.0)], [], [(0, 1, 3, 2)])
me_plane_004.materials.append(mat_light)
me_plane_004.use_remesh_preserve_volume = False
me_plane_004.use_remesh_preserve_attributes = False
me_plane_004.use_mirror_vertex_groups = False
me_plane_004.update()
me_plane_003 = bpy.data.meshes.new('Plane.003')
me_plane_003.from_pydata([(-1.0, -1.0, 0.0), (1.0, -1.0, 0.0), (-1.0, 1.0, 0.0), (1.0, 1.0, 0.0)], [], [(0, 1, 3, 2)])
me_plane_003.materials.append(mat_light)
me_plane_003.use_remesh_preserve_volume = False
me_plane_003.use_remesh_preserve_attributes = False
me_plane_003.use_mirror_vertex_groups = False
me_plane_003.update()

# ---- objects
ob_cube_007 = bpy.data.objects.new('Cube.007', me_cube_009)
ob_cube_006 = bpy.data.objects.new('Cube.006', me_cube_008)
ob_cube_005 = bpy.data.objects.new('Cube.005', me_cube_005)
ob_cube_004 = bpy.data.objects.new('Cube.004', me_cube_004)
ob_cube_003 = bpy.data.objects.new('Cube.003', me_cube_003)
ob_cube_002 = bpy.data.objects.new('Cube.002', me_cube_002)
ob_cube_001 = bpy.data.objects.new('Cube.001', me_cube_001)
ob_plane = bpy.data.objects.new('Plane', me_plane)
ob_cube = bpy.data.objects.new('Cube', me_cube)
ob_rimlight = bpy.data.objects.new('rimlight', me_plane_005)
ob_offlight = bpy.data.objects.new('offlight', me_plane_004)
ob_keylight = bpy.data.objects.new('keylight', me_plane_003)
ob_camera = bpy.data.objects.new('Camera', cam_camera)

# ---- transforms, parenting, visibility, modifiers, constraints
ob_cube_007.location = (0.0, 1.7, -0.6654)
ob_cube_007.scale = (0.1677, 0.03583, 0.3346)
ob_cube_007.lineart.crease_threshold = 0.0
ob_cube_006.location = (0.0, 1.3, -0.4981)
ob_cube_006.scale = (0.2515, 0.05374, 0.5019)
ob_cube_006.lineart.crease_threshold = 0.0
ob_cube_005.location = (0.0, 0.8, -0.3308)
ob_cube_005.scale = (0.3354, 0.07166, 0.6692)
ob_cube_005.lineart.crease_threshold = 0.0
ob_cube_004.location = (0.0, -5.9, 1.856)
ob_cube_004.scale = (1.999, 0.3999, 2.856)
ob_cube_004.lineart.crease_threshold = 0.0
_m = ob_cube_004.modifiers.new('EdgeSplit', 'EDGE_SPLIT')
_m.split_angle = 1.396
ob_cube_003.location = (0.0, -3.9, 1.197)
ob_cube_003.scale = (1.538, 0.3955, 2.197)
ob_cube_003.lineart.crease_threshold = 0.0
_m = ob_cube_003.modifiers.new('EdgeSplit', 'EDGE_SPLIT')
_m.split_angle = 1.396
ob_cube_002.location = (0.0, -2.3, 0.69)
ob_cube_002.scale = (1.183, 0.338, 1.69)
ob_cube_002.lineart.crease_threshold = 0.0
_m = ob_cube_002.modifiers.new('EdgeSplit', 'EDGE_SPLIT')
_m.split_angle = 1.396
ob_cube_001.location = (0.0, -1.0, 0.3)
ob_cube_001.scale = (0.91, 0.26, 1.3)
ob_cube_001.lineart.crease_threshold = 0.0
_m = ob_cube_001.modifiers.new('EdgeSplit', 'EDGE_SPLIT')
_m.split_angle = 1.396
ob_plane.location = (0.689, -0.9967, -0.9661)
ob_plane.scale = (10.0, 10.0, 10.0)
ob_plane.lineart.crease_threshold = 0.0
ob_cube.location = (0.0, 0.0, 0.0)
ob_cube.scale = (0.7, 0.2, 1.0)
ob_cube.lineart.crease_threshold = 0.0
_m = ob_cube.modifiers.new('EdgeSplit', 'EDGE_SPLIT')
_m.split_angle = 1.396
ob_rimlight.location = (-17.5, 0.0, 0.0)
ob_rimlight.rotation_euler = (-3.142, 1.571, 0.0)
ob_rimlight.scale = (5.798, 5.798, 5.798)
ob_rimlight.hide_viewport = True
ob_rimlight.visible_camera = False
ob_rimlight.lineart.crease_threshold = 0.0
ob_offlight.location = (11.55, 11.55, 6.261)
ob_offlight.rotation_euler = (2.726e-08, 1.205, 0.7854)
ob_offlight.scale = (1.739, 1.739, 1.739)
ob_offlight.visible_camera = False
ob_offlight.lineart.crease_threshold = 0.0
ob_keylight.location = (11.24, -11.24, 7.319)
ob_keylight.rotation_euler = (-3.472e-07, 1.139, -0.7854)
ob_keylight.scale = (2.899, 2.899, 2.899)
ob_keylight.visible_camera = False
ob_keylight.lineart.crease_threshold = 0.0
ob_camera.location = (6.689, 4.581, 3.487)
ob_camera.rotation_euler = (1.263, 0.01144, 2.217)
ob_camera.lock_rotations_4d = False
ob_camera.empty_display_type = 'ARROWS'
ob_camera.color = (0.0, 0.0, 0.0, 0.0)
ob_camera.display_type = 'WIRE'
ob_camera.lineart.crease_threshold = 0.0

# ---- collection membership
col_collection_1.objects.link(ob_cube_007)
col_collection_1.objects.link(ob_cube_006)
col_collection_1.objects.link(ob_cube_005)
col_collection_1.objects.link(ob_cube_004)
col_collection_1.objects.link(ob_cube_003)
col_collection_1.objects.link(ob_cube_002)
col_collection_1.objects.link(ob_cube_001)
col_collection_1.objects.link(ob_plane)
col_collection_1.objects.link(ob_cube)
col_collection_1.objects.link(ob_rimlight)
col_collection_1.objects.link(ob_offlight)
col_collection_1.objects.link(ob_keylight)
col_collection_1.objects.link(ob_camera)

# ---- scene / render settings (as saved in the file)
scene.camera = ob_camera
scene.frame_start = 1; scene.frame_end = 250; scene.frame_set(1)
scene.render.engine = 'CYCLES'
scene.render.resolution_percentage = 50
scene.render.dither_intensity = 0.0
scene.render.use_border = True
scene.cycles.use_denoising = False
scene.cycles.samples = 100
scene.cycles.sampling_pattern = 'TABULATED_SOBOL'
scene.cycles.light_sampling_threshold = 0.0
scene.cycles.use_adaptive_sampling = False
scene.cycles.use_light_tree = False
scene.cycles.blur_glossy = 0.0
scene.cycles.pixel_filter_type = 'GAUSSIAN'
scene.cycles.sample_clamp_indirect = 0.0
scene.view_settings.view_transform = 'Standard'
bpy.context.view_layer.update()
